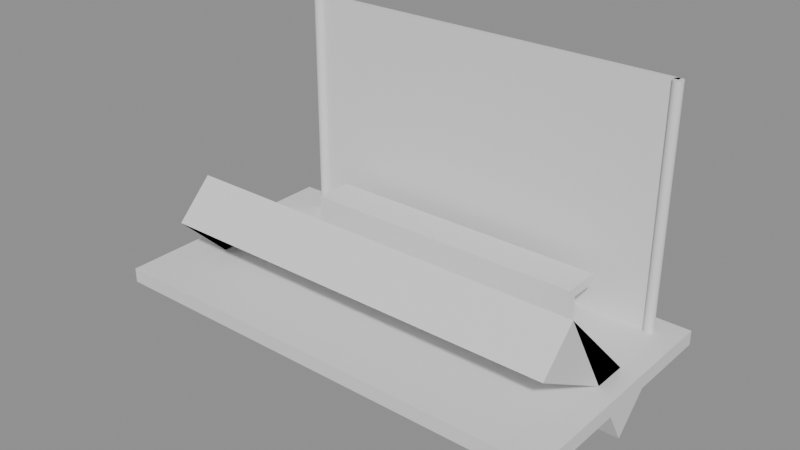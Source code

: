 # Source: e2457_after.blend  (saved by Blender 5.2.44; exported with 4.5.12 LTS)
import bpy
from mathutils import Matrix  # noqa: F401  (used for matrix-valued properties, if any)

bpy.ops.wm.read_factory_settings(use_empty=True)
scene = bpy.context.scene
scene.name = 'Scene'

# ---- materials (node trees are filled in below, after node groups)
mat_asfalto = bpy.data.materials.new('Asfalto')
mat_vidrio = bpy.data.materials.new('Vidrio')
mat_acero = bpy.data.materials.new('Acero')
mat_hormigon = bpy.data.materials.new('Hormigon')
mat_vidrio_templado = bpy.data.materials.new('Vidrio_Templado')
mat_acero_inox = bpy.data.materials.new('Acero_Inox')

# ---- material node trees
mat_asfalto.use_nodes = True; mat_asfalto.node_tree.nodes.clear()
_N = mat_asfalto.node_tree.nodes; _L = mat_asfalto.node_tree.links
n0 = _N.new('ShaderNodeBsdfPrincipled'); n0.name = 'Principled BSDF'; n0.location = (-200, 100)
n0.inputs[3].default_value = 1.45
n0.inputs[10].default_value = 0.005
n1 = _N.new('ShaderNodeOutputMaterial'); n1.name = 'Material Output'; n1.location = (200, 100)
_L.new(n0.outputs[0], n1.inputs[0])
n1.is_active_output = True
mat_vidrio.use_nodes = True; mat_vidrio.node_tree.nodes.clear()
_N = mat_vidrio.node_tree.nodes; _L = mat_vidrio.node_tree.links
n0 = _N.new('ShaderNodeBsdfPrincipled'); n0.name = 'Principled BSDF'; n0.location = (-200, 100)
n0.inputs[3].default_value = 1.45
n0.inputs[10].default_value = 0.005
n1 = _N.new('ShaderNodeOutputMaterial'); n1.name = 'Material Output'; n1.location = (200, 100)
_L.new(n0.outputs[0], n1.inputs[0])
n1.is_active_output = True
mat_acero.use_nodes = True; mat_acero.node_tree.nodes.clear()
_N = mat_acero.node_tree.nodes; _L = mat_acero.node_tree.links
n0 = _N.new('ShaderNodeBsdfPrincipled'); n0.name = 'Principled BSDF'; n0.location = (-200, 100)
n0.inputs[3].default_value = 1.45
n0.inputs[10].default_value = 0.005
n1 = _N.new('ShaderNodeOutputMaterial'); n1.name = 'Material Output'; n1.location = (200, 100)
_L.new(n0.outputs[0], n1.inputs[0])
n1.is_active_output = True
mat_hormigon.use_nodes = True; mat_hormigon.node_tree.nodes.clear()
_N = mat_hormigon.node_tree.nodes; _L = mat_hormigon.node_tree.links
n0 = _N.new('ShaderNodeBsdfPrincipled'); n0.name = 'Principled BSDF'; n0.location = (-200, 100)
n0.inputs[3].default_value = 1.45
n0.inputs[10].default_value = 0.005
n1 = _N.new('ShaderNodeOutputMaterial'); n1.name = 'Material Output'; n1.location = (200, 100)
_L.new(n0.outputs[0], n1.inputs[0])
n1.is_active_output = True
mat_vidrio_templado.use_nodes = True; mat_vidrio_templado.node_tree.nodes.clear()
_N = mat_vidrio_templado.node_tree.nodes; _L = mat_vidrio_templado.node_tree.links
n0 = _N.new('ShaderNodeBsdfPrincipled'); n0.name = 'Principled BSDF'; n0.location = (-200, 100)
n0.inputs[3].default_value = 1.45
n0.inputs[10].default_value = 0.005
n1 = _N.new('ShaderNodeOutputMaterial'); n1.name = 'Material Output'; n1.location = (200, 100)
_L.new(n0.outputs[0], n1.inputs[0])
n1.is_active_output = True
mat_acero_inox.use_nodes = True; mat_acero_inox.node_tree.nodes.clear()
_N = mat_acero_inox.node_tree.nodes; _L = mat_acero_inox.node_tree.links
n0 = _N.new('ShaderNodeBsdfPrincipled'); n0.name = 'Principled BSDF'; n0.location = (-200, 100)
n0.inputs[3].default_value = 1.45
n0.inputs[10].default_value = 0.005
n1 = _N.new('ShaderNodeOutputMaterial'); n1.name = 'Material Output'; n1.location = (200, 100)
_L.new(n0.outputs[0], n1.inputs[0])
n1.is_active_output = True

# ---- meshes
me_pavimento_mesh = bpy.data.meshes.new('Pavimento_mesh')
me_pavimento_mesh.from_pydata([(0.0, 0.0, 0.0), (4.8, 0.0, 0.0), (4.8, 2.5, 0.0), (0.0, 2.5, 0.0), (0.0, 0.0, 0.15), (4.8, 0.0, 0.15), (4.8, 2.5, 0.15), (0.0, 2.5, 0.15)], [], [(0, 3, 2, 1), (4, 5, 6, 7), (2, 3, 7, 6), (0, 1, 5, 4), (1, 2, 6, 5), (3, 0, 4, 7)])
me_pavimento_mesh.materials.append(mat_asfalto)
me_pavimento_mesh.update()
me_panel_trasero_cuerpo_mesh = bpy.data.meshes.new('Panel_Trasero_Cuerpo_mesh')
me_panel_trasero_cuerpo_mesh.from_pydata([(0.0, 0.0, 0.0), (4.0, 0.0, 0.0), (4.0, 0.05, 0.0), (0.0, 0.05, 0.0), (0.0, 0.0, 2.4), (4.0, 0.0, 2.4), (4.0, 0.05, 2.4), (0.0, 0.05, 2.4)], [], [(0, 1, 2, 3), (4, 5, 6, 7), (0, 1, 5, 4), (1, 2, 6, 5), (2, 3, 7, 6), (3, 0, 4, 7)])
me_panel_trasero_cuerpo_mesh.materials.append(mat_vidrio)
me_panel_trasero_cuerpo_mesh.update()
me_poste_0_mesh = bpy.data.meshes.new('Poste_0_mesh')
me_poste_0_mesh.from_pydata([(0.0, 0.05, 0.0), (0.0, 0.05, 2.4), (0.009755, 0.04904, 0.0), (0.009755, 0.04904, 2.4), (0.01913, 0.04619, 0.0), (0.01913, 0.04619, 2.4), (0.02778, 0.04157, 0.0), (0.02778, 0.04157, 2.4), (0.03536, 0.03536, 0.0), (0.03536, 0.03536, 2.4), (0.04157, 0.02778, 0.0), (0.04157, 0.02778, 2.4), (0.04619, 0.01913, 0.0), (0.04619, 0.01913, 2.4), (0.04904, 0.009755, 0.0), (0.04904, 0.009755, 2.4), (0.05, 0.0, 0.0), (0.05, 0.0, 2.4), (0.04904, -0.009755, 0.0), (0.04904, -0.009755, 2.4), (0.04619, -0.01913, 0.0), (0.04619, -0.01913, 2.4), (0.04157, -0.02778, 0.0), (0.04157, -0.02778, 2.4), (0.03536, -0.03536, 0.0), (0.03536, -0.03536, 2.4), (0.02778, -0.04157, 0.0), (0.02778, -0.04157, 2.4), (0.01913, -0.04619, 0.0), (0.01913, -0.04619, 2.4), (0.009755, -0.04904, 0.0), (0.009755, -0.04904, 2.4), (0.0, -0.05, 0.0), (0.0, -0.05, 2.4), (-0.009755, -0.04904, 0.0), (-0.009755, -0.04904, 2.4), (-0.01913, -0.04619, 0.0), (-0.01913, -0.04619, 2.4), (-0.02778, -0.04157, 0.0), (-0.02778, -0.04157, 2.4), (-0.03536, -0.03536, 0.0), (-0.03536, -0.03536, 2.4), (-0.04157, -0.02778, 0.0), (-0.04157, -0.02778, 2.4), (-0.04619, -0.01913, 0.0), (-0.04619, -0.01913, 2.4), (-0.04904, -0.009755, 0.0), (-0.04904, -0.009755, 2.4), (-0.05, 0.0, 0.0), (-0.05, 0.0, 2.4), (-0.04904, 0.009755, 0.0), (-0.04904, 0.009755, 2.4), (-0.04619, 0.01913, 0.0), (-0.04619, 0.01913, 2.4), (-0.04157, 0.02778, 0.0), (-0.04157, 0.02778, 2.4), (-0.03536, 0.03536, 0.0), (-0.03536, 0.03536, 2.4), (-0.02778, 0.04157, 0.0), (-0.02778, 0.04157, 2.4), (-0.01913, 0.04619, 0.0), (-0.01913, 0.04619, 2.4), (-0.009755, 0.04904, 0.0), (-0.009755, 0.04904, 2.4)], [], [(0, 1, 3, 2), (2, 3, 5, 4), (4, 5, 7, 6), (6, 7, 9, 8), (8, 9, 11, 10), (10, 11, 13, 12), (12, 13, 15, 14), (14, 15, 17, 16), (16, 17, 19, 18), (18, 19, 21, 20), (20, 21, 23, 22), (22, 23, 25, 24), (24, 25, 27, 26), (26, 27, 29, 28), (28, 29, 31, 30), (30, 31, 33, 32), (32, 33, 35, 34), (34, 35, 37, 36), (36, 37, 39, 38), (38, 39, 41, 40), (40, 41, 43, 42), (42, 43, 45, 44), (44, 45, 47, 46), (46, 47, 49, 48), (48, 49, 51, 50), (50, 51, 53, 52), (52, 53, 55, 54), (54, 55, 57, 56), (56, 57, 59, 58), (58, 59, 61, 60), (3, 1, 63, 61, 59, 57, 55, 53, 51, 49, 47, 45, 43, 41, 39, 37, 35, 33, 31, 29, 27, 25, 23, 21, 19, 17, 15, 13, 11, 9, 7, 5), (60, 61, 63, 62), (62, 63, 1, 0), (0, 2, 4, 6, 8, 10, 12, 14, 16, 18, 20, 22, 24, 26, 28, 30, 32, 34, 36, 38, 40, 42, 44, 46, 48, 50, 52, 54, 56, 58, 60, 62)])
me_poste_0_mesh.materials.append(mat_acero)
me_poste_0_mesh.update()
me_poste_1_mesh = bpy.data.meshes.new('Poste_1_mesh')
me_poste_1_mesh.from_pydata([(0.0, 0.05, 0.0), (0.0, 0.05, 2.4), (0.009755, 0.04904, 0.0), (0.009755, 0.04904, 2.4), (0.01913, 0.04619, 0.0), (0.01913, 0.04619, 2.4), (0.02778, 0.04157, 0.0), (0.02778, 0.04157, 2.4), (0.03536, 0.03536, 0.0), (0.03536, 0.03536, 2.4), (0.04157, 0.02778, 0.0), (0.04157, 0.02778, 2.4), (0.04619, 0.01913, 0.0), (0.04619, 0.01913, 2.4), (0.04904, 0.009755, 0.0), (0.04904, 0.009755, 2.4), (0.05, 0.0, 0.0), (0.05, 0.0, 2.4), (0.04904, -0.009755, 0.0), (0.04904, -0.009755, 2.4), (0.04619, -0.01913, 0.0), (0.04619, -0.01913, 2.4), (0.04157, -0.02778, 0.0), (0.04157, -0.02778, 2.4), (0.03536, -0.03536, 0.0), (0.03536, -0.03536, 2.4), (0.02778, -0.04157, 0.0), (0.02778, -0.04157, 2.4), (0.01913, -0.04619, 0.0), (0.01913, -0.04619, 2.4), (0.009755, -0.04904, 0.0), (0.009755, -0.04904, 2.4), (0.0, -0.05, 0.0), (0.0, -0.05, 2.4), (-0.009755, -0.04904, 0.0), (-0.009755, -0.04904, 2.4), (-0.01913, -0.04619, 0.0), (-0.01913, -0.04619, 2.4), (-0.02778, -0.04157, 0.0), (-0.02778, -0.04157, 2.4), (-0.03536, -0.03536, 0.0), (-0.03536, -0.03536, 2.4), (-0.04157, -0.02778, 0.0), (-0.04157, -0.02778, 2.4), (-0.04619, -0.01913, 0.0), (-0.04619, -0.01913, 2.4), (-0.04904, -0.009755, 0.0), (-0.04904, -0.009755, 2.4), (-0.05, 0.0, 0.0), (-0.05, 0.0, 2.4), (-0.04904, 0.009755, 0.0), (-0.04904, 0.009755, 2.4), (-0.04619, 0.01913, 0.0), (-0.04619, 0.01913, 2.4), (-0.04157, 0.02778, 0.0), (-0.04157, 0.02778, 2.4), (-0.03536, 0.03536, 0.0), (-0.03536, 0.03536, 2.4), (-0.02778, 0.04157, 0.0), (-0.02778, 0.04157, 2.4), (-0.01913, 0.04619, 0.0), (-0.01913, 0.04619, 2.4), (-0.009755, 0.04904, 0.0), (-0.009755, 0.04904, 2.4)], [], [(0, 1, 3, 2), (2, 3, 5, 4), (4, 5, 7, 6), (6, 7, 9, 8), (8, 9, 11, 10), (10, 11, 13, 12), (12, 13, 15, 14), (14, 15, 17, 16), (16, 17, 19, 18), (18, 19, 21, 20), (20, 21, 23, 22), (22, 23, 25, 24), (24, 25, 27, 26), (26, 27, 29, 28), (28, 29, 31, 30), (30, 31, 33, 32), (32, 33, 35, 34), (34, 35, 37, 36), (36, 37, 39, 38), (38, 39, 41, 40), (40, 41, 43, 42), (42, 43, 45, 44), (44, 45, 47, 46), (46, 47, 49, 48), (48, 49, 51, 50), (50, 51, 53, 52), (52, 53, 55, 54), (54, 55, 57, 56), (56, 57, 59, 58), (58, 59, 61, 60), (3, 1, 63, 61, 59, 57, 55, 53, 51, 49, 47, 45, 43, 41, 39, 37, 35, 33, 31, 29, 27, 25, 23, 21, 19, 17, 15, 13, 11, 9, 7, 5), (60, 61, 63, 62), (62, 63, 1, 0), (0, 2, 4, 6, 8, 10, 12, 14, 16, 18, 20, 22, 24, 26, 28, 30, 32, 34, 36, 38, 40, 42, 44, 46, 48, 50, 52, 54, 56, 58, 60, 62)])
me_poste_1_mesh.materials.append(mat_acero)
me_poste_1_mesh.update()
me_banco_mesh = bpy.data.meshes.new('Banco_mesh')
me_banco_mesh.from_pydata([(0.0, 0.0, 0.0), (0.0, 0.5, 0.0), (0.4, 0.5, 0.0), (0.4, 0.4, 0.0), (0.1, 0.4, 0.0), (0.1, 0.0, 0.0), (0.0, 0.0, 3.0), (0.0, 0.5, 3.0), (0.4, 0.5, 3.0), (0.4, 0.4, 3.0), (0.1, 0.4, 3.0), (0.1, 0.0, 3.0)], [], [(0, 5, 4, 3, 2, 1), (6, 7, 8, 9, 10, 11), (2, 3, 9, 8), (0, 1, 7, 6), (3, 4, 10, 9), (1, 2, 8, 7), (5, 0, 6, 11), (4, 5, 11, 10)])
me_banco_mesh.materials.append(mat_hormigon)
me_banco_mesh.update()
me_plane = bpy.data.meshes.new('Plane')
me_plane.from_pydata([(-2.1, -1.0, 2.5), (2.1, -1.0, 2.5), (-2.1, 1.0, 2.5), (2.1, 1.0, 2.5)], [], [(0, 1, 3, 2)])
_uv = me_plane.uv_layers.new(name='UVMap')
_uv.uv.foreach_set('vector', [0.0, 0.0, 1.0, 0.0, 1.0, 1.0, 0.0, 1.0])
me_plane.materials.append(mat_vidrio_templado)
me_plane.update()
me_torus = bpy.data.meshes.new('Torus')
me_torus.from_pydata([], [], [])
_uv = me_torus.uv_layers.new(name='UVMap')
_uv.uv.foreach_set('vector', [])
me_torus.materials.append(mat_acero_inox)
me_torus.update()
me_torus_001 = bpy.data.meshes.new('Torus.001')
me_torus_001.from_pydata([], [], [])
_uv = me_torus_001.uv_layers.new(name='UVMap')
_uv.uv.foreach_set('vector', [])
me_torus_001.materials.append(mat_acero_inox)
me_torus_001.update()
me_torus_002 = bpy.data.meshes.new('Torus.002')
me_torus_002.from_pydata([], [], [])
_uv = me_torus_002.uv_layers.new(name='UVMap')
_uv.uv.foreach_set('vector', [])
me_torus_002.materials.append(mat_acero_inox)
me_torus_002.update()
me_torus_003 = bpy.data.meshes.new('Torus.003')
me_torus_003.from_pydata([], [], [])
_uv = me_torus_003.uv_layers.new(name='UVMap')
_uv.uv.foreach_set('vector', [])
me_torus_003.materials.append(mat_acero_inox)
me_torus_003.update()
me_torus_004 = bpy.data.meshes.new('Torus.004')
me_torus_004.from_pydata([], [], [])
_uv = me_torus_004.uv_layers.new(name='UVMap')
_uv.uv.foreach_set('vector', [])
me_torus_004.materials.append(mat_acero_inox)
me_torus_004.update()
me_torus_005 = bpy.data.meshes.new('Torus.005')
me_torus_005.from_pydata([], [], [])
_uv = me_torus_005.uv_layers.new(name='UVMap')
_uv.uv.foreach_set('vector', [])
me_torus_005.materials.append(mat_acero_inox)
me_torus_005.update()
me_torus_006 = bpy.data.meshes.new('Torus.006')
me_torus_006.from_pydata([], [], [])
_uv = me_torus_006.uv_layers.new(name='UVMap')
_uv.uv.foreach_set('vector', [])
me_torus_006.materials.append(mat_acero_inox)
me_torus_006.update()

# ---- objects
ob_pavimento_solido = bpy.data.objects.new('Pavimento_Solido', me_pavimento_mesh)
ob_pavimento = bpy.data.objects.new('Pavimento', None)
ob_panel_trasero = bpy.data.objects.new('Panel_Trasero', None)
ob_panel_trasero_cuerpo = bpy.data.objects.new('Panel_Trasero_Cuerpo', me_panel_trasero_cuerpo_mesh)
ob_poste_0 = bpy.data.objects.new('Poste_0', None)
ob_poste_0_cuerpo = bpy.data.objects.new('Poste_0_Cuerpo', me_poste_0_mesh)
ob_poste_1 = bpy.data.objects.new('Poste_1', None)
ob_poste_1_cuerpo = bpy.data.objects.new('Poste_1_Cuerpo', me_poste_1_mesh)
ob_banco_solido = bpy.data.objects.new('Banco_Solido', me_banco_mesh)
ob_banco = bpy.data.objects.new('Banco', None)
ob_techo_vidrio = bpy.data.objects.new('Techo_Vidrio', me_plane)
ob_costilla_0 = bpy.data.objects.new('Costilla_0', me_torus)
ob_costilla_1 = bpy.data.objects.new('Costilla_1', me_torus_001)
ob_costilla_2 = bpy.data.objects.new('Costilla_2', me_torus_002)
ob_costilla_3 = bpy.data.objects.new('Costilla_3', me_torus_003)
ob_costilla_4 = bpy.data.objects.new('Costilla_4', me_torus_004)
ob_costilla_5 = bpy.data.objects.new('Costilla_5', me_torus_005)
ob_costilla_6 = bpy.data.objects.new('Costilla_6', me_torus_006)

# ---- transforms, parenting, visibility, modifiers, constraints
ob_pavimento_solido.parent = ob_pavimento
ob_pavimento_solido.location = (0.0, 0.0, 0.0)
ob_pavimento.location = (-2.5, -1.25, -0.15)
ob_pavimento.empty_display_type = 'ARROWS'
ob_panel_trasero.location = (-2.0, 1.0, 0.0)
ob_panel_trasero.empty_display_type = 'ARROWS'
ob_panel_trasero_cuerpo.parent = ob_panel_trasero
ob_panel_trasero_cuerpo.location = (0.0, 0.0, 0.0)
ob_poste_0.location = (-2.0, 1.0, 0.0)
ob_poste_0.empty_display_type = 'ARROWS'
ob_poste_0_cuerpo.parent = ob_poste_0
ob_poste_0_cuerpo.location = (0.0, 0.0, 0.0)
ob_poste_1.location = (2.0, 1.0, 0.0)
ob_poste_1.empty_display_type = 'ARROWS'
ob_poste_1_cuerpo.parent = ob_poste_1
ob_poste_1_cuerpo.location = (0.0, 0.0, 0.0)
ob_banco_solido.parent = ob_banco
ob_banco_solido.location = (0.0, 0.0, 0.0)
ob_banco.location = (-1.5, 0.4, 0.0)
ob_banco.rotation_euler = (1.571, 0.0, 1.571)
ob_banco.empty_display_type = 'ARROWS'
ob_techo_vidrio.location = (0.0, 0.0, 0.0)
_m = ob_techo_vidrio.modifiers.new('Solidify', 'SOLIDIFY')
_m.thickness = 0.02
_m = ob_techo_vidrio.modifiers.new('Bend', 'SIMPLE_DEFORM')
_m.deform_method = 'BEND'
_m.factor = -0.5236
_m.angle = -0.5236
ob_costilla_0.location = (-2.0, 0.0, 1.6)
ob_costilla_0.rotation_euler = (1.571, -0.0, 0.0)
ob_costilla_0.scale = (1.0, 1.0, 1.1)
ob_costilla_1.location = (-1.333, 0.0, 1.6)
ob_costilla_1.rotation_euler = (1.571, -0.0, 0.0)
ob_costilla_1.scale = (1.0, 1.0, 1.1)
ob_costilla_2.location = (-0.6667, 0.0, 1.6)
ob_costilla_2.rotation_euler = (1.571, -0.0, 0.0)
ob_costilla_2.scale = (1.0, 1.0, 1.1)
ob_costilla_3.location = (0.0, 0.0, 1.6)
ob_costilla_3.rotation_euler = (1.571, -0.0, 0.0)
ob_costilla_3.scale = (1.0, 1.0, 1.1)
ob_costilla_4.location = (0.6667, 0.0, 1.6)
ob_costilla_4.rotation_euler = (1.571, -0.0, 0.0)
ob_costilla_4.scale = (1.0, 1.0, 1.1)
ob_costilla_5.location = (1.333, 0.0, 1.6)
ob_costilla_5.rotation_euler = (1.571, -0.0, 0.0)
ob_costilla_5.scale = (1.0, 1.0, 1.1)
ob_costilla_6.location = (2.0, 0.0, 1.6)
ob_costilla_6.rotation_euler = (1.571, -0.0, 0.0)
ob_costilla_6.scale = (1.0, 1.0, 1.1)

# ---- collection membership
scene.collection.objects.link(ob_pavimento_solido)
scene.collection.objects.link(ob_pavimento)
scene.collection.objects.link(ob_panel_trasero)
scene.collection.objects.link(ob_panel_trasero_cuerpo)
scene.collection.objects.link(ob_poste_0)
scene.collection.objects.link(ob_poste_0_cuerpo)
scene.collection.objects.link(ob_poste_1)
scene.collection.objects.link(ob_poste_1_cuerpo)
scene.collection.objects.link(ob_banco_solido)
scene.collection.objects.link(ob_banco)
scene.collection.objects.link(ob_techo_vidrio)
scene.collection.objects.link(ob_costilla_0)
scene.collection.objects.link(ob_costilla_1)
scene.collection.objects.link(ob_costilla_2)
scene.collection.objects.link(ob_costilla_3)
scene.collection.objects.link(ob_costilla_4)
scene.collection.objects.link(ob_costilla_5)
scene.collection.objects.link(ob_costilla_6)

# ---- scene / render settings (as saved in the file)
scene.frame_start = 1; scene.frame_end = 250; scene.frame_set(1)
scene.render.engine = 'BLENDER_EEVEE_NEXT'
scene.render.bake_bias = 0.0
scene.render.bake_samples = 0
scene.render.compositor_device = 'GPU'
scene.eevee.use_volume_custom_range = False
scene.eevee.fast_gi_thickness_near = 0.1
scene.eevee.fast_gi_thickness_far = 0.0
scene.eevee.ray_tracing_options.screen_trace_thickness = 0.1
bpy.context.view_layer.update()

# ---- added for rendering (the .blend has no active camera and no usable light): camera, sun + grey world if the file has none
cam_auto = bpy.data.cameras.new('AutoCamera')
cam_auto.lens = 50.0
cam_auto.sensor_width = 36.0
cam_auto.clip_end = 1000.0
ob_auto_camera = bpy.data.objects.new('AutoCamera', cam_auto)
scene.collection.objects.link(ob_auto_camera)
ob_auto_camera.location = (5.73271, -6.99926, 5.44971)
ob_auto_camera.rotation_euler = (1.09748, -7.21219e-08, 0.694738)
scene.camera = ob_auto_camera
light_auto_sun = bpy.data.lights.new('AutoSun', 'SUN')
light_auto_sun.energy = 3.0
light_auto_sun.angle = 0.0523599
ob_auto_sun = bpy.data.objects.new('AutoSun', light_auto_sun)
scene.collection.objects.link(ob_auto_sun)
ob_auto_sun.rotation_euler = (0.872665, 0.174533, 0.523599)
if scene.world is None:
    world_auto = bpy.data.worlds.new('AutoWorld')
    world_auto.color = (0.3, 0.3, 0.3)
    scene.world = world_auto
bpy.context.view_layer.update()
